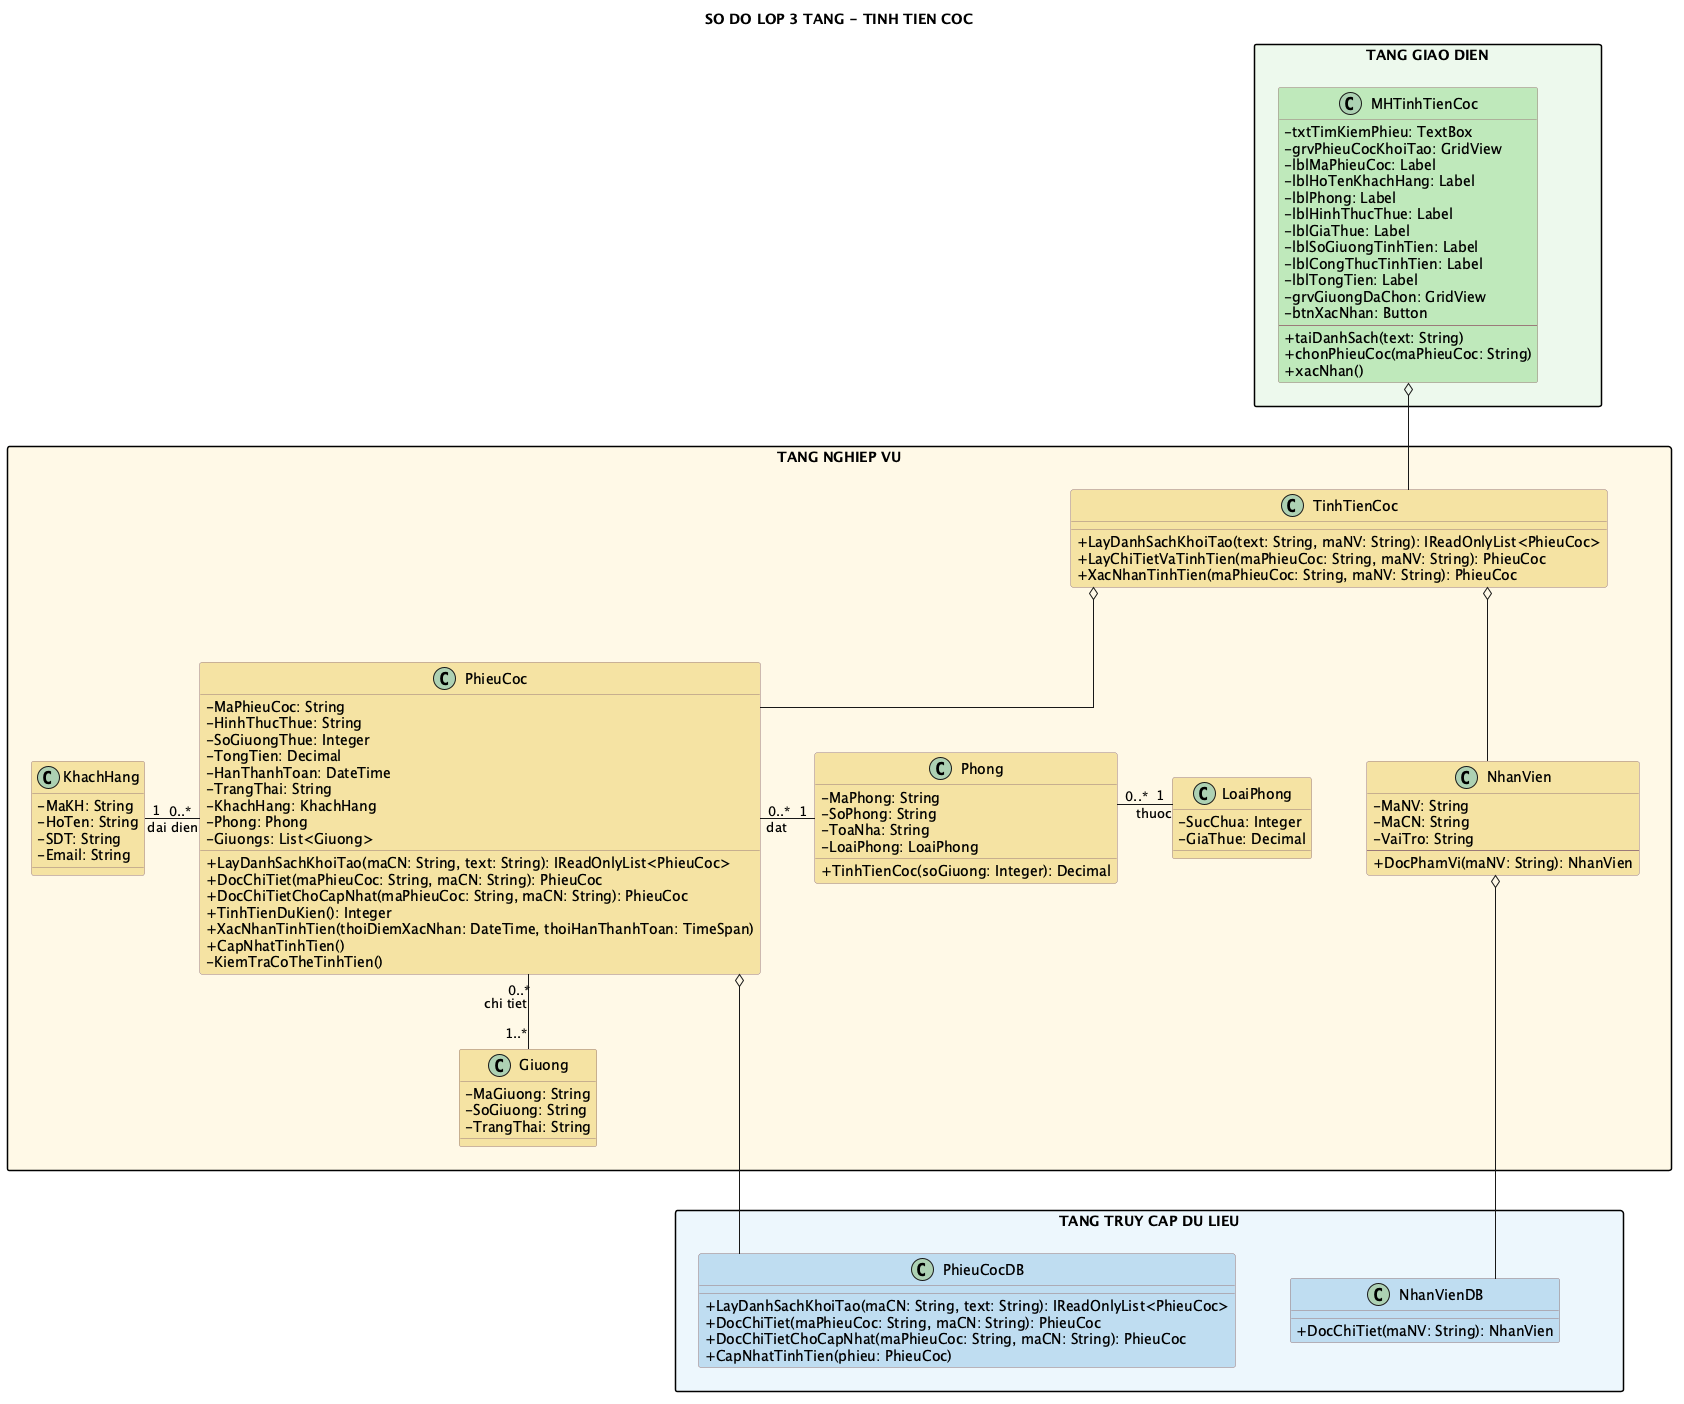

The diagram above was rendered by PlantUML. Its source (embedded in the PNG):
@startuml
title SO DO LOP 3 TANG - TINH TIEN COC

top to bottom direction
skinparam shadowing false
skinparam linetype ortho
skinparam nodesep 55
skinparam ranksep 75
skinparam packageStyle rectangle
skinparam classAttributeIconSize 0
skinparam class {
  BackgroundColor #FFFACD
  BorderColor #9B7B7B
}

package "TANG GIAO DIEN" as GUI_LAYER #EDF9EC {
  class MHTinhTienCoc #BFE8BA {
    - txtTimKiemPhieu: TextBox
    - grvPhieuCocKhoiTao: GridView
    - lblMaPhieuCoc: Label
    - lblHoTenKhachHang: Label
    - lblPhong: Label
    - lblHinhThucThue: Label
    - lblGiaThue: Label
    - lblSoGiuongTinhTien: Label
    - lblCongThucTinhTien: Label
    - lblTongTien: Label
    - grvGiuongDaChon: GridView
    - btnXacNhan: Button
    --
    + taiDanhSach(text: String)
    + chonPhieuCoc(maPhieuCoc: String)
    + xacNhan()
  }
}

package "TANG NGHIEP VU" as BUS_LAYER #FFF9E6 {
  class TinhTienCoc #F4E3A2 {
    + LayDanhSachKhoiTao(text: String, maNV: String): IReadOnlyList<PhieuCoc>
    + LayChiTietVaTinhTien(maPhieuCoc: String, maNV: String): PhieuCoc
    + XacNhanTinhTien(maPhieuCoc: String, maNV: String): PhieuCoc
  }

  class NhanVien #F4E3A2 {
    - MaNV: String
    - MaCN: String
    - VaiTro: String
    --
    + DocPhamVi(maNV: String): NhanVien
  }

  class PhieuCoc #F4E3A2 {
    - MaPhieuCoc: String
    - HinhThucThue: String
    - SoGiuongThue: Integer
    - TongTien: Decimal
    - HanThanhToan: DateTime
    - TrangThai: String
    - KhachHang: KhachHang
    - Phong: Phong
    - Giuongs: List<Giuong>
    + LayDanhSachKhoiTao(maCN: String, text: String): IReadOnlyList<PhieuCoc>
    + DocChiTiet(maPhieuCoc: String, maCN: String): PhieuCoc
    + DocChiTietChoCapNhat(maPhieuCoc: String, maCN: String): PhieuCoc
    + TinhTienDuKien(): Integer
    + XacNhanTinhTien(thoiDiemXacNhan: DateTime, thoiHanThanhToan: TimeSpan)
    + CapNhatTinhTien()
    - KiemTraCoTheTinhTien()
  }

  class KhachHang #F4E3A2 {
    - MaKH: String
    - HoTen: String
    - SDT: String
    - Email: String
  }
  class Phong #F4E3A2 {
    - MaPhong: String
    - SoPhong: String
    - ToaNha: String
    - LoaiPhong: LoaiPhong
    + TinhTienCoc(soGiuong: Integer): Decimal
  }
  class LoaiPhong #F4E3A2 {
    - SucChua: Integer
    - GiaThue: Decimal
  }
  class Giuong #F4E3A2 {
    - MaGiuong: String
    - SoGiuong: String
    - TrangThai: String
  }
}

package "TANG TRUY CAP DU LIEU" as DAL_LAYER #EDF6FC {
  class NhanVienDB #BFDCF0 {
    + DocChiTiet(maNV: String): NhanVien
  }

  class PhieuCocDB #BFDCF0 {
    + LayDanhSachKhoiTao(maCN: String, text: String): IReadOnlyList<PhieuCoc>
    + DocChiTiet(maPhieuCoc: String, maCN: String): PhieuCoc
    + DocChiTietChoCapNhat(maPhieuCoc: String, maCN: String): PhieuCoc
    + CapNhatTinhTien(phieu: PhieuCoc)
  }

  NhanVienDB -[hidden]right- PhieuCocDB
}

GUI_LAYER -[hidden]down- BUS_LAYER
BUS_LAYER -[hidden]down- DAL_LAYER

Giuong -[hidden]down- PhieuCocDB

NhanVien -[hidden]right- PhieuCoc
KhachHang -[hidden]right- Phong
Phong -[hidden]right- LoaiPhong

MHTinhTienCoc o-down- TinhTienCoc
TinhTienCoc o-down- NhanVien
TinhTienCoc o-down- PhieuCoc
NhanVien o-down- NhanVienDB
PhieuCoc o-down- PhieuCocDB

PhieuCoc "0..*" -left- "1" KhachHang : dai dien
PhieuCoc "0..*" -right- "1" Phong : dat
PhieuCoc "0..*" -down- "1..*" Giuong : chi tiet
Phong "0..*" -right- "1" LoaiPhong : thuoc
@enduml